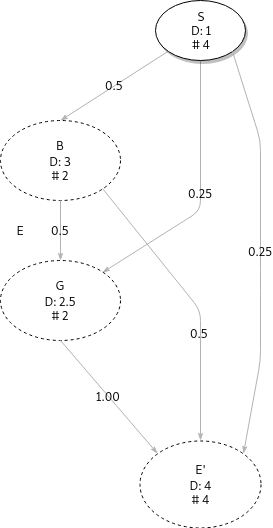

The diagram above was exported from draw.io. Its source (the exported page's mxGraphModel, read from the mxfile embedded in the PNG):
<mxGraphModel dx="838" dy="502" grid="1" gridSize="10" guides="1" tooltips="1" connect="1" arrows="1" fold="1" page="1" pageScale="1" pageWidth="1100" pageHeight="850" background="none" math="0" shadow="0">
  <root>
    <mxCell id="0" />
    <mxCell id="1" parent="0" />
    <mxCell id="V0YorhsyG2WKZcjtIYjI-9" value="&lt;span&gt;E'&lt;/span&gt;&lt;sub&gt;&lt;br&gt;&lt;/sub&gt;&lt;span&gt;D: 4&lt;/span&gt;&lt;br&gt;&lt;span&gt;# 4&lt;/span&gt;" style="ellipse;whiteSpace=wrap;html=1;fillColor=none;dashed=1;rotation=0;" parent="1" vertex="1">
      <mxGeometry x="319.5" y="470" width="121" height="87" as="geometry" />
    </mxCell>
    <mxCell id="V0YorhsyG2WKZcjtIYjI-8" value="G&lt;sub&gt;&lt;br&gt;&lt;/sub&gt;D: 2.5&lt;br&gt;# 2&lt;br&gt;" style="ellipse;whiteSpace=wrap;html=1;fillColor=none;dashed=1;" parent="1" vertex="1">
      <mxGeometry x="180" y="290" width="120" height="80" as="geometry" />
    </mxCell>
    <mxCell id="V0YorhsyG2WKZcjtIYjI-7" value="&lt;span&gt;B&lt;/span&gt;&lt;sub&gt;&lt;br&gt;&lt;/sub&gt;&lt;span&gt;D: 3&lt;/span&gt;&lt;br&gt;&lt;span&gt;# 2&lt;/span&gt;" style="ellipse;whiteSpace=wrap;html=1;fillColor=none;dashed=1;" parent="1" vertex="1">
      <mxGeometry x="180" y="150" width="120" height="80" as="geometry" />
    </mxCell>
    <mxCell id="1ea317790d2ca983-13" value="0.5" style="edgeStyle=none;rounded=1;html=1;labelBackgroundColor=none;startArrow=none;startFill=0;startSize=5;endArrow=classicThin;endFill=1;endSize=5;jettySize=auto;orthogonalLoop=1;strokeColor=#B3B3B3;strokeWidth=1;fontFamily=Verdana;fontSize=12;fontColor=#000000;entryX=0.5;entryY=0;entryDx=0;entryDy=0;" parent="1" source="1ea317790d2ca983-1" target="V0YorhsyG2WKZcjtIYjI-7" edge="1">
      <mxGeometry relative="1" as="geometry">
        <Array as="points" />
      </mxGeometry>
    </mxCell>
    <mxCell id="1ea317790d2ca983-14" value="0.25" style="edgeStyle=none;rounded=1;html=1;labelBackgroundColor=none;startArrow=none;startFill=0;startSize=5;endArrow=classicThin;endFill=1;endSize=5;jettySize=auto;orthogonalLoop=1;strokeColor=#B3B3B3;strokeWidth=1;fontFamily=Verdana;fontSize=12;fontColor=#000000;entryX=1;entryY=0;entryDx=0;entryDy=0;" parent="1" source="1ea317790d2ca983-1" target="V0YorhsyG2WKZcjtIYjI-8" edge="1">
      <mxGeometry relative="1" as="geometry">
        <Array as="points">
          <mxPoint x="380" y="240" />
        </Array>
        <mxPoint x="390" y="315" as="targetPoint" />
      </mxGeometry>
    </mxCell>
    <mxCell id="1ea317790d2ca983-1" value="S&lt;br&gt;D: 1&lt;br&gt;# 4&lt;br&gt;" style="ellipse;whiteSpace=wrap;html=1;rounded=0;shadow=1;comic=0;labelBackgroundColor=none;strokeColor=#000000;strokeWidth=1;fillColor=#FFFFFF;fontFamily=Verdana;fontSize=12;fontColor=#000000;align=center;" parent="1" vertex="1">
      <mxGeometry x="335" y="30" width="90" height="60" as="geometry" />
    </mxCell>
    <mxCell id="1ea317790d2ca983-17" value="0.25" style="edgeStyle=none;rounded=1;html=1;labelBackgroundColor=none;startArrow=none;startFill=0;startSize=5;endArrow=classicThin;endFill=1;endSize=5;jettySize=auto;orthogonalLoop=1;strokeColor=#B3B3B3;strokeWidth=1;fontFamily=Verdana;fontSize=12;fontColor=#000000;exitX=1;exitY=1;exitDx=0;exitDy=0;entryX=1;entryY=0;entryDx=0;entryDy=0;" parent="1" source="1ea317790d2ca983-1" target="V0YorhsyG2WKZcjtIYjI-9" edge="1">
      <mxGeometry relative="1" as="geometry">
        <mxPoint x="390" y="230" as="sourcePoint" />
        <Array as="points">
          <mxPoint x="440" y="170" />
          <mxPoint x="440" y="310" />
          <mxPoint x="440" y="390" />
        </Array>
      </mxGeometry>
    </mxCell>
    <mxCell id="1ea317790d2ca983-19" value="0.5" style="edgeStyle=none;rounded=1;html=1;labelBackgroundColor=none;startArrow=none;startFill=0;startSize=5;endArrow=classicThin;endFill=1;endSize=5;jettySize=auto;orthogonalLoop=1;strokeColor=#B3B3B3;strokeWidth=1;fontFamily=Verdana;fontSize=12;fontColor=#000000;exitX=0.5;exitY=1;exitDx=0;exitDy=0;entryX=0.5;entryY=0;entryDx=0;entryDy=0;" parent="1" source="V0YorhsyG2WKZcjtIYjI-7" target="V0YorhsyG2WKZcjtIYjI-8" edge="1">
      <mxGeometry relative="1" as="geometry">
        <mxPoint x="250" y="240" as="sourcePoint" />
      </mxGeometry>
    </mxCell>
    <mxCell id="1ea317790d2ca983-20" value="1.00" style="edgeStyle=none;rounded=1;html=1;labelBackgroundColor=none;startArrow=none;startFill=0;startSize=5;endArrow=classicThin;endFill=1;endSize=5;jettySize=auto;orthogonalLoop=1;strokeColor=#B3B3B3;strokeWidth=1;fontFamily=Verdana;fontSize=12;fontColor=#000000;exitX=0.5;exitY=1;exitDx=0;exitDy=0;entryX=0;entryY=0;entryDx=0;entryDy=0;" parent="1" source="V0YorhsyG2WKZcjtIYjI-8" target="V0YorhsyG2WKZcjtIYjI-9" edge="1">
      <mxGeometry relative="1" as="geometry">
        <mxPoint x="320" y="400" as="sourcePoint" />
      </mxGeometry>
    </mxCell>
    <mxCell id="V0YorhsyG2WKZcjtIYjI-1" value="0.5" style="edgeStyle=none;rounded=1;html=1;labelBackgroundColor=none;startArrow=none;startFill=0;startSize=5;endArrow=classicThin;endFill=1;endSize=5;jettySize=auto;orthogonalLoop=1;strokeColor=#B3B3B3;strokeWidth=1;fontFamily=Verdana;fontSize=12;fontColor=#000000;exitX=1;exitY=1;exitDx=0;exitDy=0;entryX=0.5;entryY=0;entryDx=0;entryDy=0;" parent="1" source="V0YorhsyG2WKZcjtIYjI-7" target="V0YorhsyG2WKZcjtIYjI-9" edge="1">
      <mxGeometry x="0.2463" y="-1" relative="1" as="geometry">
        <mxPoint x="500" y="260" as="sourcePoint" />
        <mxPoint x="604.5597194933976" y="418.0987399989307" as="targetPoint" />
        <Array as="points">
          <mxPoint x="380" y="340" />
        </Array>
        <mxPoint as="offset" />
      </mxGeometry>
    </mxCell>
    <mxCell id="oeugtWzNAsNCc33cSmS_-2" value="E" style="text;html=1;strokeColor=none;fillColor=none;align=center;verticalAlign=middle;whiteSpace=wrap;rounded=0;dashed=1;" parent="1" vertex="1">
      <mxGeometry x="180" y="250" width="40" height="20" as="geometry" />
    </mxCell>
  </root>
</mxGraphModel>